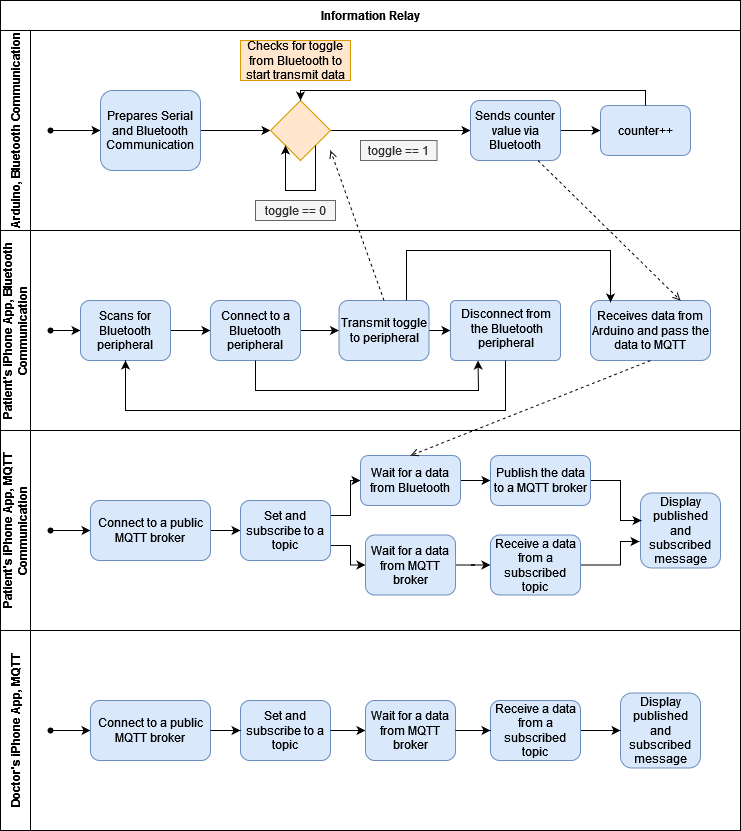

The diagram above was exported from draw.io. Its source (the exported page's mxGraphModel, read from the mxfile embedded in the PNG):
<mxGraphModel dx="1422" dy="752" grid="1" gridSize="10" guides="1" tooltips="1" connect="1" arrows="1" fold="1" page="1" pageScale="1" pageWidth="827" pageHeight="1169" math="0" shadow="0">
  <root>
    <mxCell id="0" />
    <mxCell id="1" parent="0" />
    <mxCell id="isP92HOJl8_2I5Rs1ptw-6" value="Information Relay" style="swimlane;whiteSpace=wrap;html=1;startSize=30;" parent="1" vertex="1">
      <mxGeometry x="20" y="50" width="740" height="830" as="geometry" />
    </mxCell>
    <mxCell id="isP92HOJl8_2I5Rs1ptw-7" value="&lt;div&gt;Arduino, Bluetooth Communication&lt;/div&gt;" style="swimlane;horizontal=0;whiteSpace=wrap;html=1;startSize=30;" parent="isP92HOJl8_2I5Rs1ptw-6" vertex="1">
      <mxGeometry y="30" width="740" height="200" as="geometry" />
    </mxCell>
    <mxCell id="isP92HOJl8_2I5Rs1ptw-28" value="" style="edgeStyle=orthogonalEdgeStyle;rounded=0;orthogonalLoop=1;jettySize=auto;html=1;startArrow=none;" parent="isP92HOJl8_2I5Rs1ptw-7" source="isP92HOJl8_2I5Rs1ptw-10" target="isP92HOJl8_2I5Rs1ptw-13" edge="1">
      <mxGeometry relative="1" as="geometry">
        <mxPoint x="50" y="100" as="sourcePoint" />
      </mxGeometry>
    </mxCell>
    <mxCell id="isP92HOJl8_2I5Rs1ptw-17" value="" style="edgeStyle=orthogonalEdgeStyle;rounded=0;orthogonalLoop=1;jettySize=auto;html=1;" parent="isP92HOJl8_2I5Rs1ptw-7" source="isP92HOJl8_2I5Rs1ptw-13" target="isP92HOJl8_2I5Rs1ptw-15" edge="1">
      <mxGeometry relative="1" as="geometry" />
    </mxCell>
    <mxCell id="isP92HOJl8_2I5Rs1ptw-13" value="Prepares Serial and Bluetooth Communication" style="rounded=1;whiteSpace=wrap;html=1;fillColor=#dae8fc;strokeColor=#6c8ebf;" parent="isP92HOJl8_2I5Rs1ptw-7" vertex="1">
      <mxGeometry x="100" y="60" width="100" height="80" as="geometry" />
    </mxCell>
    <mxCell id="isP92HOJl8_2I5Rs1ptw-24" value="" style="edgeStyle=orthogonalEdgeStyle;rounded=0;orthogonalLoop=1;jettySize=auto;html=1;" parent="isP92HOJl8_2I5Rs1ptw-7" source="isP92HOJl8_2I5Rs1ptw-15" target="isP92HOJl8_2I5Rs1ptw-23" edge="1">
      <mxGeometry relative="1" as="geometry" />
    </mxCell>
    <mxCell id="isP92HOJl8_2I5Rs1ptw-15" value="" style="rhombus;whiteSpace=wrap;html=1;fillColor=#ffe6cc;strokeColor=#d79b00;" parent="isP92HOJl8_2I5Rs1ptw-7" vertex="1">
      <mxGeometry x="270" y="70" width="60" height="60" as="geometry" />
    </mxCell>
    <mxCell id="isP92HOJl8_2I5Rs1ptw-16" value="Checks for toggle from Bluetooth to start transmit data" style="text;html=1;strokeColor=#d79b00;fillColor=#ffe6cc;align=center;verticalAlign=middle;whiteSpace=wrap;rounded=0;" parent="isP92HOJl8_2I5Rs1ptw-7" vertex="1">
      <mxGeometry x="240" y="10" width="110" height="40" as="geometry" />
    </mxCell>
    <mxCell id="isP92HOJl8_2I5Rs1ptw-18" value="" style="endArrow=classic;html=1;rounded=0;exitX=1;exitY=1;exitDx=0;exitDy=0;entryX=0;entryY=1;entryDx=0;entryDy=0;" parent="isP92HOJl8_2I5Rs1ptw-7" source="isP92HOJl8_2I5Rs1ptw-15" target="isP92HOJl8_2I5Rs1ptw-15" edge="1">
      <mxGeometry width="50" height="50" relative="1" as="geometry">
        <mxPoint x="360" y="330" as="sourcePoint" />
        <mxPoint x="260" y="120" as="targetPoint" />
        <Array as="points">
          <mxPoint x="315" y="160" />
          <mxPoint x="285" y="160" />
        </Array>
      </mxGeometry>
    </mxCell>
    <mxCell id="isP92HOJl8_2I5Rs1ptw-19" value="toggle == 0" style="text;html=1;strokeColor=#666666;fillColor=#f5f5f5;align=center;verticalAlign=middle;whiteSpace=wrap;rounded=0;fontColor=#333333;" parent="isP92HOJl8_2I5Rs1ptw-7" vertex="1">
      <mxGeometry x="255" y="170" width="80" height="20" as="geometry" />
    </mxCell>
    <mxCell id="isP92HOJl8_2I5Rs1ptw-20" value="toggle == 1" style="text;html=1;strokeColor=#666666;fillColor=#f5f5f5;align=center;verticalAlign=middle;whiteSpace=wrap;rounded=0;fontColor=#333333;" parent="isP92HOJl8_2I5Rs1ptw-7" vertex="1">
      <mxGeometry x="360" y="110" width="76.5" height="20" as="geometry" />
    </mxCell>
    <mxCell id="isP92HOJl8_2I5Rs1ptw-26" value="" style="edgeStyle=orthogonalEdgeStyle;rounded=0;orthogonalLoop=1;jettySize=auto;html=1;" parent="isP92HOJl8_2I5Rs1ptw-7" source="isP92HOJl8_2I5Rs1ptw-23" target="isP92HOJl8_2I5Rs1ptw-25" edge="1">
      <mxGeometry relative="1" as="geometry" />
    </mxCell>
    <mxCell id="isP92HOJl8_2I5Rs1ptw-23" value="Sends counter value via Bluetooth" style="rounded=1;whiteSpace=wrap;html=1;fillColor=#dae8fc;strokeColor=#6c8ebf;" parent="isP92HOJl8_2I5Rs1ptw-7" vertex="1">
      <mxGeometry x="470" y="70" width="90" height="60" as="geometry" />
    </mxCell>
    <mxCell id="isP92HOJl8_2I5Rs1ptw-25" value="counter++" style="rounded=1;whiteSpace=wrap;html=1;fillColor=#dae8fc;strokeColor=#6c8ebf;" parent="isP92HOJl8_2I5Rs1ptw-7" vertex="1">
      <mxGeometry x="600" y="75" width="90" height="50" as="geometry" />
    </mxCell>
    <mxCell id="isP92HOJl8_2I5Rs1ptw-27" value="" style="endArrow=classic;html=1;rounded=0;exitX=0.5;exitY=0;exitDx=0;exitDy=0;entryX=0.5;entryY=0;entryDx=0;entryDy=0;" parent="isP92HOJl8_2I5Rs1ptw-7" source="isP92HOJl8_2I5Rs1ptw-25" target="isP92HOJl8_2I5Rs1ptw-15" edge="1">
      <mxGeometry width="50" height="50" relative="1" as="geometry">
        <mxPoint x="490" y="60" as="sourcePoint" />
        <mxPoint x="420" y="30" as="targetPoint" />
        <Array as="points">
          <mxPoint x="645" y="60" />
          <mxPoint x="300" y="60" />
        </Array>
      </mxGeometry>
    </mxCell>
    <mxCell id="isP92HOJl8_2I5Rs1ptw-10" value="" style="shape=waypoint;sketch=0;fillStyle=solid;size=6;pointerEvents=1;points=[];fillColor=none;resizable=0;rotatable=0;perimeter=centerPerimeter;snapToPoint=1;" parent="isP92HOJl8_2I5Rs1ptw-7" vertex="1">
      <mxGeometry x="30" y="80" width="40" height="40" as="geometry" />
    </mxCell>
    <mxCell id="isP92HOJl8_2I5Rs1ptw-8" value="Patient's iPhone App, Bluetooth Communication" style="swimlane;horizontal=0;whiteSpace=wrap;html=1;startSize=30;" parent="isP92HOJl8_2I5Rs1ptw-6" vertex="1">
      <mxGeometry y="230" width="740" height="200" as="geometry" />
    </mxCell>
    <mxCell id="isP92HOJl8_2I5Rs1ptw-30" value="" style="edgeStyle=orthogonalEdgeStyle;rounded=0;orthogonalLoop=1;jettySize=auto;html=1;startArrow=none;" parent="isP92HOJl8_2I5Rs1ptw-8" source="isP92HOJl8_2I5Rs1ptw-11" target="isP92HOJl8_2I5Rs1ptw-29" edge="1">
      <mxGeometry relative="1" as="geometry">
        <mxPoint x="50" y="100" as="sourcePoint" />
      </mxGeometry>
    </mxCell>
    <mxCell id="isP92HOJl8_2I5Rs1ptw-32" value="" style="edgeStyle=orthogonalEdgeStyle;rounded=0;orthogonalLoop=1;jettySize=auto;html=1;" parent="isP92HOJl8_2I5Rs1ptw-8" source="isP92HOJl8_2I5Rs1ptw-29" target="isP92HOJl8_2I5Rs1ptw-31" edge="1">
      <mxGeometry relative="1" as="geometry" />
    </mxCell>
    <mxCell id="isP92HOJl8_2I5Rs1ptw-29" value="Scans for Bluetooth peripheral" style="rounded=1;whiteSpace=wrap;html=1;fillColor=#dae8fc;strokeColor=#6c8ebf;" parent="isP92HOJl8_2I5Rs1ptw-8" vertex="1">
      <mxGeometry x="80" y="70" width="90" height="60" as="geometry" />
    </mxCell>
    <mxCell id="isP92HOJl8_2I5Rs1ptw-65" value="" style="edgeStyle=orthogonalEdgeStyle;rounded=0;orthogonalLoop=1;jettySize=auto;html=1;" parent="isP92HOJl8_2I5Rs1ptw-8" source="isP92HOJl8_2I5Rs1ptw-31" target="isP92HOJl8_2I5Rs1ptw-63" edge="1">
      <mxGeometry relative="1" as="geometry" />
    </mxCell>
    <mxCell id="isP92HOJl8_2I5Rs1ptw-31" value="Connect to a Bluetooth peripheral" style="rounded=1;whiteSpace=wrap;html=1;fillColor=#dae8fc;strokeColor=#6c8ebf;" parent="isP92HOJl8_2I5Rs1ptw-8" vertex="1">
      <mxGeometry x="210" y="70" width="90" height="60" as="geometry" />
    </mxCell>
    <mxCell id="isP92HOJl8_2I5Rs1ptw-75" value="" style="edgeStyle=orthogonalEdgeStyle;rounded=0;orthogonalLoop=1;jettySize=auto;html=1;" parent="isP92HOJl8_2I5Rs1ptw-8" source="isP92HOJl8_2I5Rs1ptw-63" target="isP92HOJl8_2I5Rs1ptw-72" edge="1">
      <mxGeometry relative="1" as="geometry" />
    </mxCell>
    <mxCell id="isP92HOJl8_2I5Rs1ptw-63" value="Transmit toggle to peripheral" style="rounded=1;whiteSpace=wrap;html=1;fillColor=#dae8fc;strokeColor=#6c8ebf;" parent="isP92HOJl8_2I5Rs1ptw-8" vertex="1">
      <mxGeometry x="338.5" y="70" width="90" height="60" as="geometry" />
    </mxCell>
    <mxCell id="isP92HOJl8_2I5Rs1ptw-72" value="&lt;div&gt;Disconnect from&lt;/div&gt;&lt;div&gt;&amp;nbsp;the Bluetooth &lt;br&gt;&lt;/div&gt;&lt;div&gt;peripheral&lt;/div&gt;" style="html=1;align=center;verticalAlign=top;rounded=1;absoluteArcSize=1;arcSize=10;dashed=0;fillColor=#dae8fc;strokeColor=#6c8ebf;" parent="isP92HOJl8_2I5Rs1ptw-8" vertex="1">
      <mxGeometry x="450" y="70" width="110" height="60" as="geometry" />
    </mxCell>
    <mxCell id="isP92HOJl8_2I5Rs1ptw-74" value="" style="endArrow=classic;html=1;rounded=0;exitX=0.5;exitY=1;exitDx=0;exitDy=0;entryX=0.5;entryY=1;entryDx=0;entryDy=0;" parent="isP92HOJl8_2I5Rs1ptw-8" source="isP92HOJl8_2I5Rs1ptw-72" target="isP92HOJl8_2I5Rs1ptw-29" edge="1">
      <mxGeometry width="50" height="50" relative="1" as="geometry">
        <mxPoint x="500" y="180" as="sourcePoint" />
        <mxPoint x="250" y="160" as="targetPoint" />
        <Array as="points">
          <mxPoint x="505" y="180" />
          <mxPoint x="125" y="180" />
        </Array>
      </mxGeometry>
    </mxCell>
    <mxCell id="isP92HOJl8_2I5Rs1ptw-76" value="" style="endArrow=classic;html=1;rounded=0;entryX=0.25;entryY=1;entryDx=0;entryDy=0;exitX=0.5;exitY=1;exitDx=0;exitDy=0;" parent="isP92HOJl8_2I5Rs1ptw-8" source="isP92HOJl8_2I5Rs1ptw-31" target="isP92HOJl8_2I5Rs1ptw-72" edge="1">
      <mxGeometry width="50" height="50" relative="1" as="geometry">
        <mxPoint x="250" y="150" as="sourcePoint" />
        <mxPoint x="384" y="360" as="targetPoint" />
        <Array as="points">
          <mxPoint x="255" y="160" />
          <mxPoint x="478" y="160" />
        </Array>
      </mxGeometry>
    </mxCell>
    <mxCell id="isP92HOJl8_2I5Rs1ptw-77" value="Receives data from Arduino and pass the data to MQTT" style="rounded=1;whiteSpace=wrap;html=1;fillColor=#dae8fc;strokeColor=#6c8ebf;" parent="isP92HOJl8_2I5Rs1ptw-8" vertex="1">
      <mxGeometry x="590" y="70" width="120" height="60" as="geometry" />
    </mxCell>
    <mxCell id="isP92HOJl8_2I5Rs1ptw-78" value="" style="endArrow=classic;html=1;rounded=0;exitX=0.75;exitY=0;exitDx=0;exitDy=0;entryX=0.167;entryY=0.033;entryDx=0;entryDy=0;entryPerimeter=0;" parent="isP92HOJl8_2I5Rs1ptw-8" source="isP92HOJl8_2I5Rs1ptw-63" target="isP92HOJl8_2I5Rs1ptw-77" edge="1">
      <mxGeometry width="50" height="50" relative="1" as="geometry">
        <mxPoint x="480" y="60" as="sourcePoint" />
        <mxPoint x="650" y="70" as="targetPoint" />
        <Array as="points">
          <mxPoint x="406" y="20" />
          <mxPoint x="610" y="20" />
        </Array>
      </mxGeometry>
    </mxCell>
    <mxCell id="isP92HOJl8_2I5Rs1ptw-11" value="" style="shape=waypoint;sketch=0;fillStyle=solid;size=6;pointerEvents=1;points=[];fillColor=none;resizable=0;rotatable=0;perimeter=centerPerimeter;snapToPoint=1;" parent="isP92HOJl8_2I5Rs1ptw-8" vertex="1">
      <mxGeometry x="30" y="80" width="40" height="40" as="geometry" />
    </mxCell>
    <mxCell id="isP92HOJl8_2I5Rs1ptw-9" value="Patient's iPhone App, MQTT Communication" style="swimlane;horizontal=0;whiteSpace=wrap;html=1;startSize=30;" parent="isP92HOJl8_2I5Rs1ptw-6" vertex="1">
      <mxGeometry y="430" width="740" height="200" as="geometry" />
    </mxCell>
    <mxCell id="isP92HOJl8_2I5Rs1ptw-87" value="" style="edgeStyle=orthogonalEdgeStyle;rounded=0;orthogonalLoop=1;jettySize=auto;html=1;" parent="isP92HOJl8_2I5Rs1ptw-9" source="isP92HOJl8_2I5Rs1ptw-12" target="isP92HOJl8_2I5Rs1ptw-86" edge="1">
      <mxGeometry relative="1" as="geometry" />
    </mxCell>
    <mxCell id="isP92HOJl8_2I5Rs1ptw-12" value="" style="shape=waypoint;sketch=0;fillStyle=solid;size=6;pointerEvents=1;points=[];fillColor=none;resizable=0;rotatable=0;perimeter=centerPerimeter;snapToPoint=1;" parent="isP92HOJl8_2I5Rs1ptw-9" vertex="1">
      <mxGeometry x="30" y="80" width="40" height="40" as="geometry" />
    </mxCell>
    <mxCell id="isP92HOJl8_2I5Rs1ptw-89" value="" style="edgeStyle=orthogonalEdgeStyle;rounded=0;orthogonalLoop=1;jettySize=auto;html=1;" parent="isP92HOJl8_2I5Rs1ptw-9" source="isP92HOJl8_2I5Rs1ptw-86" target="isP92HOJl8_2I5Rs1ptw-88" edge="1">
      <mxGeometry relative="1" as="geometry" />
    </mxCell>
    <mxCell id="isP92HOJl8_2I5Rs1ptw-86" value="Connect to a public MQTT broker" style="rounded=1;whiteSpace=wrap;html=1;fillColor=#dae8fc;strokeColor=#6c8ebf;" parent="isP92HOJl8_2I5Rs1ptw-9" vertex="1">
      <mxGeometry x="90" y="70" width="120" height="60" as="geometry" />
    </mxCell>
    <mxCell id="isP92HOJl8_2I5Rs1ptw-91" value="" style="edgeStyle=orthogonalEdgeStyle;rounded=0;orthogonalLoop=1;jettySize=auto;html=1;exitX=1;exitY=0.25;exitDx=0;exitDy=0;" parent="isP92HOJl8_2I5Rs1ptw-9" source="isP92HOJl8_2I5Rs1ptw-88" target="isP92HOJl8_2I5Rs1ptw-90" edge="1">
      <mxGeometry relative="1" as="geometry" />
    </mxCell>
    <mxCell id="isP92HOJl8_2I5Rs1ptw-102" style="edgeStyle=orthogonalEdgeStyle;rounded=0;orthogonalLoop=1;jettySize=auto;html=1;exitX=1;exitY=0.75;exitDx=0;exitDy=0;entryX=0;entryY=0.5;entryDx=0;entryDy=0;" parent="isP92HOJl8_2I5Rs1ptw-9" source="isP92HOJl8_2I5Rs1ptw-88" target="isP92HOJl8_2I5Rs1ptw-100" edge="1">
      <mxGeometry relative="1" as="geometry" />
    </mxCell>
    <mxCell id="isP92HOJl8_2I5Rs1ptw-88" value="Set and subscribe to a topic" style="rounded=1;whiteSpace=wrap;html=1;fillColor=#dae8fc;strokeColor=#6c8ebf;" parent="isP92HOJl8_2I5Rs1ptw-9" vertex="1">
      <mxGeometry x="240" y="70" width="90" height="60" as="geometry" />
    </mxCell>
    <mxCell id="isP92HOJl8_2I5Rs1ptw-98" value="" style="edgeStyle=orthogonalEdgeStyle;rounded=0;orthogonalLoop=1;jettySize=auto;html=1;" parent="isP92HOJl8_2I5Rs1ptw-9" source="isP92HOJl8_2I5Rs1ptw-90" target="isP92HOJl8_2I5Rs1ptw-97" edge="1">
      <mxGeometry relative="1" as="geometry" />
    </mxCell>
    <mxCell id="isP92HOJl8_2I5Rs1ptw-90" value="Wait for a data from Bluetooth" style="rounded=1;whiteSpace=wrap;html=1;fillColor=#dae8fc;strokeColor=#6c8ebf;" parent="isP92HOJl8_2I5Rs1ptw-9" vertex="1">
      <mxGeometry x="360" y="25" width="100" height="50" as="geometry" />
    </mxCell>
    <mxCell id="isP92HOJl8_2I5Rs1ptw-92" value="Display published and subscribed message" style="rounded=1;whiteSpace=wrap;html=1;fillColor=#dae8fc;strokeColor=#6c8ebf;" parent="isP92HOJl8_2I5Rs1ptw-9" vertex="1">
      <mxGeometry x="640" y="62.5" width="80" height="75" as="geometry" />
    </mxCell>
    <mxCell id="isP92HOJl8_2I5Rs1ptw-99" value="" style="edgeStyle=orthogonalEdgeStyle;rounded=0;orthogonalLoop=1;jettySize=auto;html=1;entryX=0.013;entryY=0.367;entryDx=0;entryDy=0;entryPerimeter=0;" parent="isP92HOJl8_2I5Rs1ptw-9" source="isP92HOJl8_2I5Rs1ptw-97" target="isP92HOJl8_2I5Rs1ptw-92" edge="1">
      <mxGeometry relative="1" as="geometry">
        <Array as="points">
          <mxPoint x="620" y="50" />
          <mxPoint x="620" y="90" />
        </Array>
      </mxGeometry>
    </mxCell>
    <mxCell id="isP92HOJl8_2I5Rs1ptw-97" value="Publish the data to a MQTT broker" style="rounded=1;whiteSpace=wrap;html=1;fillColor=#dae8fc;strokeColor=#6c8ebf;" parent="isP92HOJl8_2I5Rs1ptw-9" vertex="1">
      <mxGeometry x="490" y="25" width="100" height="50" as="geometry" />
    </mxCell>
    <mxCell id="isP92HOJl8_2I5Rs1ptw-104" value="" style="edgeStyle=orthogonalEdgeStyle;rounded=0;orthogonalLoop=1;jettySize=auto;html=1;" parent="isP92HOJl8_2I5Rs1ptw-9" source="isP92HOJl8_2I5Rs1ptw-100" target="isP92HOJl8_2I5Rs1ptw-103" edge="1">
      <mxGeometry relative="1" as="geometry" />
    </mxCell>
    <mxCell id="isP92HOJl8_2I5Rs1ptw-100" value="Wait for a data from MQTT broker" style="rounded=1;whiteSpace=wrap;html=1;fillColor=#dae8fc;strokeColor=#6c8ebf;" parent="isP92HOJl8_2I5Rs1ptw-9" vertex="1">
      <mxGeometry x="365" y="104.5" width="90" height="60" as="geometry" />
    </mxCell>
    <mxCell id="isP92HOJl8_2I5Rs1ptw-105" style="edgeStyle=orthogonalEdgeStyle;rounded=0;orthogonalLoop=1;jettySize=auto;html=1;exitX=1;exitY=0.5;exitDx=0;exitDy=0;entryX=-0.012;entryY=0.647;entryDx=0;entryDy=0;entryPerimeter=0;" parent="isP92HOJl8_2I5Rs1ptw-9" source="isP92HOJl8_2I5Rs1ptw-103" target="isP92HOJl8_2I5Rs1ptw-92" edge="1">
      <mxGeometry relative="1" as="geometry">
        <Array as="points">
          <mxPoint x="620" y="135" />
          <mxPoint x="620" y="111" />
        </Array>
      </mxGeometry>
    </mxCell>
    <mxCell id="isP92HOJl8_2I5Rs1ptw-103" value="Receive a data from a subscribed topic" style="rounded=1;whiteSpace=wrap;html=1;fillColor=#dae8fc;strokeColor=#6c8ebf;" parent="isP92HOJl8_2I5Rs1ptw-9" vertex="1">
      <mxGeometry x="490" y="104.5" width="90" height="60" as="geometry" />
    </mxCell>
    <mxCell id="isP92HOJl8_2I5Rs1ptw-79" value="" style="html=1;verticalAlign=bottom;labelBackgroundColor=none;endArrow=open;endFill=0;dashed=1;rounded=0;exitX=0.75;exitY=1;exitDx=0;exitDy=0;entryX=0.75;entryY=0;entryDx=0;entryDy=0;" parent="isP92HOJl8_2I5Rs1ptw-6" source="isP92HOJl8_2I5Rs1ptw-23" target="isP92HOJl8_2I5Rs1ptw-77" edge="1">
      <mxGeometry width="160" relative="1" as="geometry">
        <mxPoint x="603.5" y="360" as="sourcePoint" />
        <mxPoint x="550" y="210" as="targetPoint" />
      </mxGeometry>
    </mxCell>
    <mxCell id="isP92HOJl8_2I5Rs1ptw-95" value="" style="html=1;verticalAlign=bottom;labelBackgroundColor=none;endArrow=open;endFill=0;dashed=1;rounded=0;exitX=0.5;exitY=1;exitDx=0;exitDy=0;entryX=0.5;entryY=0;entryDx=0;entryDy=0;" parent="isP92HOJl8_2I5Rs1ptw-6" source="isP92HOJl8_2I5Rs1ptw-77" target="isP92HOJl8_2I5Rs1ptw-90" edge="1">
      <mxGeometry width="160" relative="1" as="geometry">
        <mxPoint x="580" y="380" as="sourcePoint" />
        <mxPoint x="722.5" y="520" as="targetPoint" />
      </mxGeometry>
    </mxCell>
    <mxCell id="isP92HOJl8_2I5Rs1ptw-67" value="" style="html=1;verticalAlign=bottom;labelBackgroundColor=none;endArrow=open;endFill=0;dashed=1;rounded=0;exitX=0.5;exitY=0;exitDx=0;exitDy=0;" parent="1" source="isP92HOJl8_2I5Rs1ptw-63" edge="1">
      <mxGeometry width="160" relative="1" as="geometry">
        <mxPoint x="300" y="430" as="sourcePoint" />
        <mxPoint x="350" y="200" as="targetPoint" />
      </mxGeometry>
    </mxCell>
    <mxCell id="isP92HOJl8_2I5Rs1ptw-84" value="Doctor's iPhone App, MQTT" style="swimlane;horizontal=0;whiteSpace=wrap;html=1;startSize=30;" parent="1" vertex="1">
      <mxGeometry x="20" y="680" width="740" height="200" as="geometry" />
    </mxCell>
    <mxCell id="isP92HOJl8_2I5Rs1ptw-109" value="" style="edgeStyle=orthogonalEdgeStyle;rounded=0;orthogonalLoop=1;jettySize=auto;html=1;" parent="isP92HOJl8_2I5Rs1ptw-84" source="isP92HOJl8_2I5Rs1ptw-85" target="isP92HOJl8_2I5Rs1ptw-107" edge="1">
      <mxGeometry relative="1" as="geometry" />
    </mxCell>
    <mxCell id="isP92HOJl8_2I5Rs1ptw-85" value="" style="shape=waypoint;sketch=0;fillStyle=solid;size=6;pointerEvents=1;points=[];fillColor=none;resizable=0;rotatable=0;perimeter=centerPerimeter;snapToPoint=1;" parent="isP92HOJl8_2I5Rs1ptw-84" vertex="1">
      <mxGeometry x="30" y="80" width="40" height="40" as="geometry" />
    </mxCell>
    <mxCell id="isP92HOJl8_2I5Rs1ptw-107" value="Connect to a public MQTT broker" style="rounded=1;whiteSpace=wrap;html=1;fillColor=#dae8fc;strokeColor=#6c8ebf;" parent="isP92HOJl8_2I5Rs1ptw-84" vertex="1">
      <mxGeometry x="90" y="70" width="120" height="60" as="geometry" />
    </mxCell>
    <mxCell id="isP92HOJl8_2I5Rs1ptw-108" value="Set and subscribe to a topic" style="rounded=1;whiteSpace=wrap;html=1;fillColor=#dae8fc;strokeColor=#6c8ebf;" parent="isP92HOJl8_2I5Rs1ptw-84" vertex="1">
      <mxGeometry x="240" y="70" width="90" height="60" as="geometry" />
    </mxCell>
    <mxCell id="isP92HOJl8_2I5Rs1ptw-106" value="" style="edgeStyle=orthogonalEdgeStyle;rounded=0;orthogonalLoop=1;jettySize=auto;html=1;" parent="isP92HOJl8_2I5Rs1ptw-84" source="isP92HOJl8_2I5Rs1ptw-107" target="isP92HOJl8_2I5Rs1ptw-108" edge="1">
      <mxGeometry relative="1" as="geometry" />
    </mxCell>
    <mxCell id="isP92HOJl8_2I5Rs1ptw-112" style="edgeStyle=orthogonalEdgeStyle;rounded=0;orthogonalLoop=1;jettySize=auto;html=1;exitX=1;exitY=0.5;exitDx=0;exitDy=0;entryX=0;entryY=0.5;entryDx=0;entryDy=0;" parent="isP92HOJl8_2I5Rs1ptw-84" source="isP92HOJl8_2I5Rs1ptw-108" target="isP92HOJl8_2I5Rs1ptw-115" edge="1">
      <mxGeometry relative="1" as="geometry">
        <mxPoint x="330" y="112.5" as="sourcePoint" />
      </mxGeometry>
    </mxCell>
    <mxCell id="isP92HOJl8_2I5Rs1ptw-113" value="Display published and subscribed message" style="rounded=1;whiteSpace=wrap;html=1;fillColor=#dae8fc;strokeColor=#6c8ebf;" parent="isP92HOJl8_2I5Rs1ptw-84" vertex="1">
      <mxGeometry x="620" y="62.5" width="80" height="75" as="geometry" />
    </mxCell>
    <mxCell id="isP92HOJl8_2I5Rs1ptw-115" value="Wait for a data from MQTT broker" style="rounded=1;whiteSpace=wrap;html=1;fillColor=#dae8fc;strokeColor=#6c8ebf;" parent="isP92HOJl8_2I5Rs1ptw-84" vertex="1">
      <mxGeometry x="365" y="70" width="90" height="60" as="geometry" />
    </mxCell>
    <mxCell id="isP92HOJl8_2I5Rs1ptw-118" value="" style="edgeStyle=orthogonalEdgeStyle;rounded=0;orthogonalLoop=1;jettySize=auto;html=1;" parent="isP92HOJl8_2I5Rs1ptw-84" source="isP92HOJl8_2I5Rs1ptw-117" target="isP92HOJl8_2I5Rs1ptw-113" edge="1">
      <mxGeometry relative="1" as="geometry" />
    </mxCell>
    <mxCell id="isP92HOJl8_2I5Rs1ptw-117" value="Receive a data from a subscribed topic" style="rounded=1;whiteSpace=wrap;html=1;fillColor=#dae8fc;strokeColor=#6c8ebf;" parent="isP92HOJl8_2I5Rs1ptw-84" vertex="1">
      <mxGeometry x="490" y="70" width="90" height="60" as="geometry" />
    </mxCell>
    <mxCell id="isP92HOJl8_2I5Rs1ptw-114" value="" style="edgeStyle=orthogonalEdgeStyle;rounded=0;orthogonalLoop=1;jettySize=auto;html=1;" parent="isP92HOJl8_2I5Rs1ptw-84" source="isP92HOJl8_2I5Rs1ptw-115" target="isP92HOJl8_2I5Rs1ptw-117" edge="1">
      <mxGeometry relative="1" as="geometry" />
    </mxCell>
  </root>
</mxGraphModel>